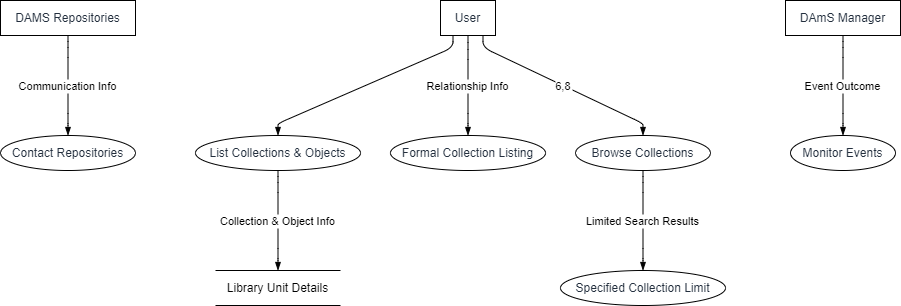

The diagram above was exported from draw.io. Its source (the exported page's mxGraphModel, read from the mxfile embedded in the PNG):
<mxGraphModel dx="794" dy="511" grid="1" gridSize="10" guides="1" tooltips="1" connect="1" arrows="1" fold="1" page="1" pageScale="1" pageWidth="827" pageHeight="1169" math="0" shadow="0">
  <root>
    <mxCell id="0" />
    <mxCell id="1" parent="0" />
    <UserObject label="User" type="externalEntity" source="" flow="" placeholders="1" id="zk21_JsynzPiw_pFRbDI-1">
      <mxCell style="shape=rectangle;whiteSpace=wrap;html=1;fillColor=#ffffff;strokeColor=#000000;align=center;verticalAlign=middle;fontColor=#232F3E;" vertex="1" parent="1">
        <mxGeometry x="440" width="55" height="35" as="geometry" />
      </mxCell>
    </UserObject>
    <UserObject label="List Collections &amp; Objects" type="process" source="1" flow="" placeholders="1" id="zk21_JsynzPiw_pFRbDI-2">
      <mxCell style="shape=ellipse;perimeter=ellipsePerimeter;whiteSpace=wrap;html=1;fillColor=#ffffff;strokeColor=#000000;align=center;verticalAlign=middle;fontColor=#232F3E;" vertex="1" parent="1">
        <mxGeometry x="195" y="135" width="165" height="35" as="geometry" />
      </mxCell>
    </UserObject>
    <UserObject label="Library Unit Details" type="dataStore" source="2" flow="Collection &amp; Object Info" placeholders="1" id="zk21_JsynzPiw_pFRbDI-3">
      <mxCell style="html=1;dashed=0;whiteSpace=wrap;shape=partialRectangle;right=0;left=0;" vertex="1" parent="1">
        <mxGeometry x="215" y="270" width="125" height="35" as="geometry" />
      </mxCell>
    </UserObject>
    <UserObject label="DAMS Repositories" type="externalEntity" source="" flow="" placeholders="1" id="zk21_JsynzPiw_pFRbDI-4">
      <mxCell style="shape=rectangle;whiteSpace=wrap;html=1;fillColor=#ffffff;strokeColor=#000000;align=center;verticalAlign=middle;fontColor=#232F3E;" vertex="1" parent="1">
        <mxGeometry width="135" height="35" as="geometry" />
      </mxCell>
    </UserObject>
    <UserObject label="Contact Repositories" type="process" source="4" flow="Communication Info" placeholders="1" id="zk21_JsynzPiw_pFRbDI-5">
      <mxCell style="shape=ellipse;perimeter=ellipsePerimeter;whiteSpace=wrap;html=1;fillColor=#ffffff;strokeColor=#000000;align=center;verticalAlign=middle;fontColor=#232F3E;" vertex="1" parent="1">
        <mxGeometry y="135" width="135" height="35" as="geometry" />
      </mxCell>
    </UserObject>
    <UserObject label="Formal Collection Listing" type="process" source="1" flow="Relationship Info" placeholders="1" id="zk21_JsynzPiw_pFRbDI-6">
      <mxCell style="shape=ellipse;perimeter=ellipsePerimeter;whiteSpace=wrap;html=1;fillColor=#ffffff;strokeColor=#000000;align=center;verticalAlign=middle;fontColor=#232F3E;" vertex="1" parent="1">
        <mxGeometry x="390" y="135" width="155" height="35" as="geometry" />
      </mxCell>
    </UserObject>
    <UserObject label="Browse Collections" type="process" source="1" flow="6,8" placeholders="1" id="zk21_JsynzPiw_pFRbDI-7">
      <mxCell style="shape=ellipse;perimeter=ellipsePerimeter;whiteSpace=wrap;html=1;fillColor=#ffffff;strokeColor=#000000;align=center;verticalAlign=middle;fontColor=#232F3E;" vertex="1" parent="1">
        <mxGeometry x="575" y="135" width="135" height="35" as="geometry" />
      </mxCell>
    </UserObject>
    <UserObject label="Specified Collection Limit" type="process" source="7" flow="Limited Search Results" placeholders="1" id="zk21_JsynzPiw_pFRbDI-8">
      <mxCell style="shape=ellipse;perimeter=ellipsePerimeter;whiteSpace=wrap;html=1;fillColor=#ffffff;strokeColor=#000000;align=center;verticalAlign=middle;fontColor=#232F3E;" vertex="1" parent="1">
        <mxGeometry x="560" y="270" width="165" height="35" as="geometry" />
      </mxCell>
    </UserObject>
    <UserObject label="DAmS Manager" type="externalEntity" source="" flow="" placeholders="1" id="zk21_JsynzPiw_pFRbDI-9">
      <mxCell style="shape=rectangle;whiteSpace=wrap;html=1;fillColor=#ffffff;strokeColor=#000000;align=center;verticalAlign=middle;fontColor=#232F3E;" vertex="1" parent="1">
        <mxGeometry x="785" width="115" height="35" as="geometry" />
      </mxCell>
    </UserObject>
    <UserObject label="Monitor Events" type="process" source="9" flow="Event Outcome" placeholders="1" id="zk21_JsynzPiw_pFRbDI-10">
      <mxCell style="shape=ellipse;perimeter=ellipsePerimeter;whiteSpace=wrap;html=1;fillColor=#ffffff;strokeColor=#000000;align=center;verticalAlign=middle;fontColor=#232F3E;" vertex="1" parent="1">
        <mxGeometry x="790" y="135" width="105" height="35" as="geometry" />
      </mxCell>
    </UserObject>
    <mxCell id="zk21_JsynzPiw_pFRbDI-11" value="" style="endArrow=blockThin;endFill=1;fontSize=11;orthogonal=1;noEdgeStyle=1;" edge="1" parent="1" source="zk21_JsynzPiw_pFRbDI-1" target="zk21_JsynzPiw_pFRbDI-2">
      <mxGeometry relative="1" as="geometry">
        <Array as="points">
          <mxPoint x="452.5" y="47" />
          <mxPoint x="277.5" y="123" />
        </Array>
      </mxGeometry>
    </mxCell>
    <mxCell id="zk21_JsynzPiw_pFRbDI-12" value="Collection &amp; Object Info" style="endArrow=blockThin;endFill=1;fontSize=11;orthogonal=1;noEdgeStyle=1;" edge="1" parent="1" source="zk21_JsynzPiw_pFRbDI-2" target="zk21_JsynzPiw_pFRbDI-3">
      <mxGeometry relative="1" as="geometry">
        <Array as="points">
          <mxPoint x="277.5" y="182" />
          <mxPoint x="277.5" y="258" />
        </Array>
      </mxGeometry>
    </mxCell>
    <mxCell id="zk21_JsynzPiw_pFRbDI-13" value="Communication Info" style="endArrow=blockThin;endFill=1;fontSize=11;orthogonal=1;noEdgeStyle=1;" edge="1" parent="1" source="zk21_JsynzPiw_pFRbDI-4" target="zk21_JsynzPiw_pFRbDI-5">
      <mxGeometry relative="1" as="geometry">
        <Array as="points">
          <mxPoint x="67.5" y="47" />
          <mxPoint x="67.5" y="123" />
        </Array>
      </mxGeometry>
    </mxCell>
    <mxCell id="zk21_JsynzPiw_pFRbDI-14" value="Relationship Info" style="endArrow=blockThin;endFill=1;fontSize=11;orthogonal=1;noEdgeStyle=1;" edge="1" parent="1" source="zk21_JsynzPiw_pFRbDI-1" target="zk21_JsynzPiw_pFRbDI-6">
      <mxGeometry relative="1" as="geometry">
        <Array as="points">
          <mxPoint x="467.5" y="49" />
          <mxPoint x="467.5" y="123" />
        </Array>
      </mxGeometry>
    </mxCell>
    <mxCell id="zk21_JsynzPiw_pFRbDI-15" value="6,8" style="endArrow=blockThin;endFill=1;fontSize=11;orthogonal=1;noEdgeStyle=1;" edge="1" parent="1" source="zk21_JsynzPiw_pFRbDI-1" target="zk21_JsynzPiw_pFRbDI-7">
      <mxGeometry relative="1" as="geometry">
        <Array as="points">
          <mxPoint x="482.5" y="47" />
          <mxPoint x="642.5" y="123" />
        </Array>
      </mxGeometry>
    </mxCell>
    <mxCell id="zk21_JsynzPiw_pFRbDI-16" value="Limited Search Results" style="endArrow=blockThin;endFill=1;fontSize=11;orthogonal=1;noEdgeStyle=1;" edge="1" parent="1" source="zk21_JsynzPiw_pFRbDI-7" target="zk21_JsynzPiw_pFRbDI-8">
      <mxGeometry relative="1" as="geometry">
        <Array as="points">
          <mxPoint x="642.5" y="182" />
          <mxPoint x="642.5" y="258" />
        </Array>
      </mxGeometry>
    </mxCell>
    <mxCell id="zk21_JsynzPiw_pFRbDI-17" value="Event Outcome" style="endArrow=blockThin;endFill=1;fontSize=11;orthogonal=1;noEdgeStyle=1;" edge="1" parent="1" source="zk21_JsynzPiw_pFRbDI-9" target="zk21_JsynzPiw_pFRbDI-10">
      <mxGeometry relative="1" as="geometry">
        <Array as="points">
          <mxPoint x="842.5" y="47" />
          <mxPoint x="842.5" y="123" />
        </Array>
      </mxGeometry>
    </mxCell>
  </root>
</mxGraphModel>